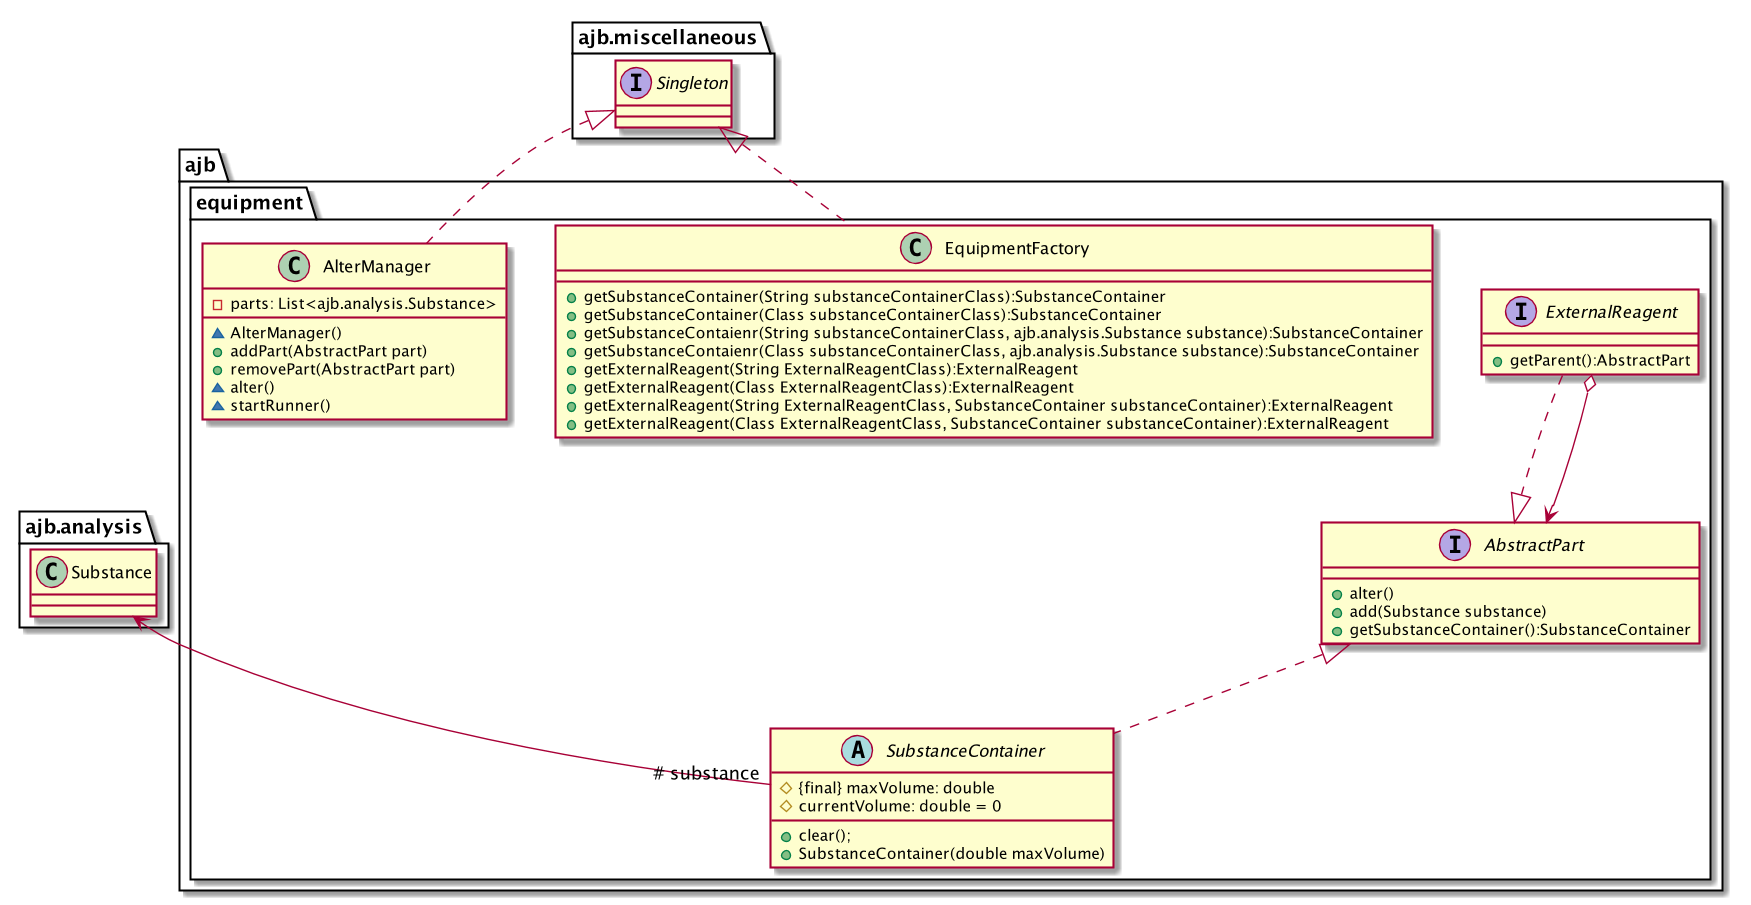

The diagram above was rendered by PlantUML. Its source (embedded in the PNG):
@startuml

namespace ajb{
    namespace equipment {
        interface AbstractPart{
            +alter()
            +add(Substance substance)
            +getSubstanceContainer():SubstanceContainer
        }

        interface ExternalReagent{
            +getParent():AbstractPart
        }
        ExternalReagent ..|> AbstractPart
        ExternalReagent o--> AbstractPart

        abstract class SubstanceContainer implements AbstractPart {
            # {final} maxVolume: double
            #currentVolume: double = 0
            +clear();
            +SubstanceContainer(double maxVolume)
        }
        SubstanceContainer " # substance" -up-> .ajb.analysis.Substance

        class EquipmentFactory implements .ajb.miscellaneous.Singleton {
            +getSubstanceContainer(String substanceContainerClass):SubstanceContainer
            +getSubstanceContainer(Class substanceContainerClass):SubstanceContainer
            +getSubstanceContaienr(String substanceContainerClass, ajb.analysis.Substance substance):SubstanceContainer
            +getSubstanceContaienr(Class substanceContainerClass, ajb.analysis.Substance substance):SubstanceContainer
            +getExternalReagent(String ExternalReagentClass):ExternalReagent
            +getExternalReagent(Class ExternalReagentClass):ExternalReagent
            +getExternalReagent(String ExternalReagentClass, SubstanceContainer substanceContainer):ExternalReagent
            +getExternalReagent(Class ExternalReagentClass, SubstanceContainer substanceContainer):ExternalReagent
        }

        class AlterManager implements .ajb.miscellaneous.Singleton {
            -parts: List<ajb.analysis.Substance>
            ~AlterManager()
            +addPart(AbstractPart part)
            +removePart(AbstractPart part)
            ~alter()
            ~startRunner()
        }
    }
}

@enduml